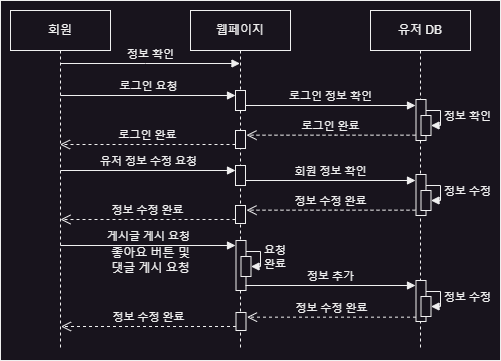

The diagram above was exported from draw.io. Its source (the exported page's mxGraphModel, read from the mxfile embedded in the PNG):
<mxGraphModel dx="546" dy="847" grid="1" gridSize="10" guides="1" tooltips="1" connect="1" arrows="1" fold="1" page="1" pageScale="1" pageWidth="850" pageHeight="1100" math="0" shadow="0">
  <root>
    <mxCell id="0" />
    <mxCell id="1" parent="0" />
    <mxCell id="AcuhoFTcaqVoCjeBxHMY-1" value="" style="rounded=0;whiteSpace=wrap;html=1;" vertex="1" parent="1">
      <mxGeometry x="40" y="40" width="500" height="360" as="geometry" />
    </mxCell>
    <mxCell id="AcuhoFTcaqVoCjeBxHMY-2" value="회원" style="shape=umlLifeline;perimeter=lifelinePerimeter;whiteSpace=wrap;html=1;container=0;dropTarget=0;collapsible=0;recursiveResize=0;outlineConnect=0;portConstraint=eastwest;newEdgeStyle={&quot;edgeStyle&quot;:&quot;elbowEdgeStyle&quot;,&quot;elbow&quot;:&quot;vertical&quot;,&quot;curved&quot;:0,&quot;rounded&quot;:0};movable=1;resizable=1;rotatable=1;deletable=1;editable=1;locked=0;connectable=1;" vertex="1" parent="1">
      <mxGeometry x="50" y="50" width="100" height="340" as="geometry" />
    </mxCell>
    <mxCell id="AcuhoFTcaqVoCjeBxHMY-3" value="웹페이지" style="shape=umlLifeline;perimeter=lifelinePerimeter;whiteSpace=wrap;html=1;container=0;dropTarget=0;collapsible=0;recursiveResize=0;outlineConnect=0;portConstraint=eastwest;newEdgeStyle={&quot;edgeStyle&quot;:&quot;elbowEdgeStyle&quot;,&quot;elbow&quot;:&quot;vertical&quot;,&quot;curved&quot;:0,&quot;rounded&quot;:0};movable=1;resizable=1;rotatable=1;deletable=1;editable=1;locked=0;connectable=1;" vertex="1" parent="1">
      <mxGeometry x="230" y="50" width="100" height="340" as="geometry" />
    </mxCell>
    <mxCell id="AcuhoFTcaqVoCjeBxHMY-4" value="" style="html=1;points=[];perimeter=orthogonalPerimeter;outlineConnect=0;targetShapes=umlLifeline;portConstraint=eastwest;newEdgeStyle={&quot;edgeStyle&quot;:&quot;elbowEdgeStyle&quot;,&quot;elbow&quot;:&quot;vertical&quot;,&quot;curved&quot;:0,&quot;rounded&quot;:0};" vertex="1" parent="AcuhoFTcaqVoCjeBxHMY-3">
      <mxGeometry x="45" y="80" width="10" height="20" as="geometry" />
    </mxCell>
    <mxCell id="AcuhoFTcaqVoCjeBxHMY-5" value="" style="html=1;points=[];perimeter=orthogonalPerimeter;outlineConnect=0;targetShapes=umlLifeline;portConstraint=eastwest;newEdgeStyle={&quot;edgeStyle&quot;:&quot;elbowEdgeStyle&quot;,&quot;elbow&quot;:&quot;vertical&quot;,&quot;curved&quot;:0,&quot;rounded&quot;:0};" vertex="1" parent="AcuhoFTcaqVoCjeBxHMY-3">
      <mxGeometry x="45.5" y="230" width="10" height="50" as="geometry" />
    </mxCell>
    <mxCell id="AcuhoFTcaqVoCjeBxHMY-6" value="" style="html=1;points=[[0,0,0,0,5],[0,1,0,0,-5],[1,0,0,0,5],[1,1,0,0,-5]];perimeter=orthogonalPerimeter;outlineConnect=0;targetShapes=umlLifeline;portConstraint=eastwest;newEdgeStyle={&quot;curved&quot;:0,&quot;rounded&quot;:0};" vertex="1" parent="AcuhoFTcaqVoCjeBxHMY-3">
      <mxGeometry x="50.5" y="246" width="10" height="20" as="geometry" />
    </mxCell>
    <mxCell id="AcuhoFTcaqVoCjeBxHMY-7" value="요청&lt;br&gt;완료" style="html=1;align=left;spacingLeft=2;endArrow=block;rounded=0;edgeStyle=orthogonalEdgeStyle;curved=0;rounded=0;" edge="1" parent="AcuhoFTcaqVoCjeBxHMY-3" source="AcuhoFTcaqVoCjeBxHMY-5" target="AcuhoFTcaqVoCjeBxHMY-6">
      <mxGeometry relative="1" as="geometry">
        <mxPoint x="55" y="245" as="sourcePoint" />
        <Array as="points">
          <mxPoint x="70" y="241" />
          <mxPoint x="70" y="256" />
        </Array>
      </mxGeometry>
    </mxCell>
    <mxCell id="AcuhoFTcaqVoCjeBxHMY-8" value="정보 확인" style="html=1;verticalAlign=bottom;endArrow=block;edgeStyle=elbowEdgeStyle;elbow=vertical;curved=0;rounded=0;" edge="1" parent="1">
      <mxGeometry relative="1" as="geometry">
        <mxPoint x="100" y="103" as="sourcePoint" />
        <Array as="points">
          <mxPoint x="185" y="103" />
        </Array>
        <mxPoint x="279.5" y="103" as="targetPoint" />
        <mxPoint as="offset" />
      </mxGeometry>
    </mxCell>
    <mxCell id="AcuhoFTcaqVoCjeBxHMY-9" value="로그인 완료" style="html=1;verticalAlign=bottom;endArrow=open;dashed=1;endSize=8;edgeStyle=elbowEdgeStyle;elbow=vertical;curved=0;rounded=0;" edge="1" parent="1" target="AcuhoFTcaqVoCjeBxHMY-2">
      <mxGeometry relative="1" as="geometry">
        <mxPoint x="100.5" y="259" as="targetPoint" />
        <Array as="points">
          <mxPoint x="250" y="184" />
        </Array>
        <mxPoint x="275" y="183.9999999999999" as="sourcePoint" />
      </mxGeometry>
    </mxCell>
    <mxCell id="AcuhoFTcaqVoCjeBxHMY-10" value="로그인 요청" style="html=1;verticalAlign=bottom;endArrow=block;edgeStyle=elbowEdgeStyle;elbow=vertical;curved=0;rounded=0;entryX=0.5;entryY=0.056;entryDx=0;entryDy=0;entryPerimeter=0;" edge="1" parent="1">
      <mxGeometry relative="1" as="geometry">
        <mxPoint x="100" y="135" as="sourcePoint" />
        <Array as="points">
          <mxPoint x="180" y="135" />
        </Array>
        <mxPoint x="275" y="135.07999999999993" as="targetPoint" />
        <mxPoint as="offset" />
      </mxGeometry>
    </mxCell>
    <mxCell id="AcuhoFTcaqVoCjeBxHMY-11" value="유저 DB" style="shape=umlLifeline;perimeter=lifelinePerimeter;whiteSpace=wrap;html=1;container=0;dropTarget=0;collapsible=0;recursiveResize=0;outlineConnect=0;portConstraint=eastwest;newEdgeStyle={&quot;edgeStyle&quot;:&quot;elbowEdgeStyle&quot;,&quot;elbow&quot;:&quot;vertical&quot;,&quot;curved&quot;:0,&quot;rounded&quot;:0};movable=1;resizable=1;rotatable=1;deletable=1;editable=1;locked=0;connectable=1;" vertex="1" parent="1">
      <mxGeometry x="410" y="50" width="100" height="340" as="geometry" />
    </mxCell>
    <mxCell id="AcuhoFTcaqVoCjeBxHMY-12" value="" style="html=1;points=[];perimeter=orthogonalPerimeter;outlineConnect=0;targetShapes=umlLifeline;portConstraint=eastwest;newEdgeStyle={&quot;edgeStyle&quot;:&quot;elbowEdgeStyle&quot;,&quot;elbow&quot;:&quot;vertical&quot;,&quot;curved&quot;:0,&quot;rounded&quot;:0};" vertex="1" parent="AcuhoFTcaqVoCjeBxHMY-11">
      <mxGeometry x="45.5" y="89" width="10" height="41" as="geometry" />
    </mxCell>
    <mxCell id="AcuhoFTcaqVoCjeBxHMY-13" value="" style="html=1;points=[[0,0,0,0,5],[0,1,0,0,-5],[1,0,0,0,5],[1,1,0,0,-5]];perimeter=orthogonalPerimeter;outlineConnect=0;targetShapes=umlLifeline;portConstraint=eastwest;newEdgeStyle={&quot;curved&quot;:0,&quot;rounded&quot;:0};" vertex="1" parent="AcuhoFTcaqVoCjeBxHMY-11">
      <mxGeometry x="50.5" y="105" width="10" height="20" as="geometry" />
    </mxCell>
    <mxCell id="AcuhoFTcaqVoCjeBxHMY-14" value="정보 확인" style="html=1;align=left;spacingLeft=2;endArrow=block;rounded=0;edgeStyle=orthogonalEdgeStyle;curved=0;rounded=0;" edge="1" parent="AcuhoFTcaqVoCjeBxHMY-11" source="AcuhoFTcaqVoCjeBxHMY-12" target="AcuhoFTcaqVoCjeBxHMY-13">
      <mxGeometry relative="1" as="geometry">
        <mxPoint x="55" y="104" as="sourcePoint" />
        <Array as="points">
          <mxPoint x="70" y="100" />
          <mxPoint x="70" y="115" />
        </Array>
      </mxGeometry>
    </mxCell>
    <mxCell id="AcuhoFTcaqVoCjeBxHMY-15" value="로그인 정보 확인" style="html=1;verticalAlign=bottom;endArrow=block;edgeStyle=elbowEdgeStyle;elbow=vertical;curved=0;rounded=0;" edge="1" parent="1">
      <mxGeometry relative="1" as="geometry">
        <mxPoint x="285" y="144.9999999999999" as="sourcePoint" />
        <Array as="points">
          <mxPoint x="370" y="145" />
        </Array>
        <mxPoint x="455" y="145" as="targetPoint" />
        <mxPoint as="offset" />
      </mxGeometry>
    </mxCell>
    <mxCell id="AcuhoFTcaqVoCjeBxHMY-16" value="로그인 완료" style="html=1;verticalAlign=bottom;endArrow=open;dashed=1;endSize=8;edgeStyle=elbowEdgeStyle;elbow=vertical;curved=0;rounded=0;" edge="1" parent="1">
      <mxGeometry relative="1" as="geometry">
        <mxPoint x="286" y="174.65999999999997" as="targetPoint" />
        <Array as="points">
          <mxPoint x="375" y="174.65999999999997" />
        </Array>
        <mxPoint x="455" y="174.65999999999997" as="sourcePoint" />
      </mxGeometry>
    </mxCell>
    <mxCell id="AcuhoFTcaqVoCjeBxHMY-17" value="" style="html=1;points=[];perimeter=orthogonalPerimeter;outlineConnect=0;targetShapes=umlLifeline;portConstraint=eastwest;newEdgeStyle={&quot;edgeStyle&quot;:&quot;elbowEdgeStyle&quot;,&quot;elbow&quot;:&quot;vertical&quot;,&quot;curved&quot;:0,&quot;rounded&quot;:0};" vertex="1" parent="1">
      <mxGeometry x="275" y="170" width="10" height="18" as="geometry" />
    </mxCell>
    <mxCell id="AcuhoFTcaqVoCjeBxHMY-18" value="정보 수정 완료" style="html=1;verticalAlign=bottom;endArrow=open;dashed=1;endSize=8;edgeStyle=elbowEdgeStyle;elbow=vertical;curved=0;rounded=0;" edge="1" parent="1">
      <mxGeometry relative="1" as="geometry">
        <mxPoint x="100" y="259" as="targetPoint" />
        <Array as="points">
          <mxPoint x="250" y="259" />
        </Array>
        <mxPoint x="275" y="258.9999999999999" as="sourcePoint" />
      </mxGeometry>
    </mxCell>
    <mxCell id="AcuhoFTcaqVoCjeBxHMY-19" value="유저 정보 수정 요청" style="html=1;verticalAlign=bottom;endArrow=block;edgeStyle=elbowEdgeStyle;elbow=vertical;curved=0;rounded=0;entryX=0.5;entryY=0.056;entryDx=0;entryDy=0;entryPerimeter=0;" edge="1" parent="1">
      <mxGeometry relative="1" as="geometry">
        <mxPoint x="100" y="210" as="sourcePoint" />
        <Array as="points">
          <mxPoint x="180" y="210" />
        </Array>
        <mxPoint x="275" y="210.07999999999993" as="targetPoint" />
        <mxPoint as="offset" />
      </mxGeometry>
    </mxCell>
    <mxCell id="AcuhoFTcaqVoCjeBxHMY-20" value="" style="html=1;points=[];perimeter=orthogonalPerimeter;outlineConnect=0;targetShapes=umlLifeline;portConstraint=eastwest;newEdgeStyle={&quot;edgeStyle&quot;:&quot;elbowEdgeStyle&quot;,&quot;elbow&quot;:&quot;vertical&quot;,&quot;curved&quot;:0,&quot;rounded&quot;:0};" vertex="1" parent="1">
      <mxGeometry x="455.5" y="214" width="10" height="41" as="geometry" />
    </mxCell>
    <mxCell id="AcuhoFTcaqVoCjeBxHMY-21" value="" style="html=1;points=[[0,0,0,0,5],[0,1,0,0,-5],[1,0,0,0,5],[1,1,0,0,-5]];perimeter=orthogonalPerimeter;outlineConnect=0;targetShapes=umlLifeline;portConstraint=eastwest;newEdgeStyle={&quot;curved&quot;:0,&quot;rounded&quot;:0};" vertex="1" parent="1">
      <mxGeometry x="460.5" y="230" width="10" height="20" as="geometry" />
    </mxCell>
    <mxCell id="AcuhoFTcaqVoCjeBxHMY-22" value="정보 수정" style="html=1;align=left;spacingLeft=2;endArrow=block;rounded=0;edgeStyle=orthogonalEdgeStyle;curved=0;rounded=0;" edge="1" parent="1" source="AcuhoFTcaqVoCjeBxHMY-20" target="AcuhoFTcaqVoCjeBxHMY-21">
      <mxGeometry relative="1" as="geometry">
        <mxPoint x="465" y="229" as="sourcePoint" />
        <Array as="points">
          <mxPoint x="480" y="225" />
          <mxPoint x="480" y="240" />
        </Array>
      </mxGeometry>
    </mxCell>
    <mxCell id="AcuhoFTcaqVoCjeBxHMY-23" value="회원 정보 확인" style="html=1;verticalAlign=bottom;endArrow=block;edgeStyle=elbowEdgeStyle;elbow=vertical;curved=0;rounded=0;" edge="1" parent="1">
      <mxGeometry relative="1" as="geometry">
        <mxPoint x="285" y="219.9999999999999" as="sourcePoint" />
        <Array as="points">
          <mxPoint x="370" y="220" />
        </Array>
        <mxPoint x="455" y="220" as="targetPoint" />
        <mxPoint as="offset" />
      </mxGeometry>
    </mxCell>
    <mxCell id="AcuhoFTcaqVoCjeBxHMY-24" value="정보 수정 완료" style="html=1;verticalAlign=bottom;endArrow=open;dashed=1;endSize=8;edgeStyle=elbowEdgeStyle;elbow=vertical;curved=0;rounded=0;" edge="1" parent="1">
      <mxGeometry relative="1" as="geometry">
        <mxPoint x="286" y="249.65999999999997" as="targetPoint" />
        <Array as="points">
          <mxPoint x="375" y="249.65999999999997" />
        </Array>
        <mxPoint x="455" y="249.65999999999997" as="sourcePoint" />
      </mxGeometry>
    </mxCell>
    <mxCell id="AcuhoFTcaqVoCjeBxHMY-25" value="" style="html=1;points=[];perimeter=orthogonalPerimeter;outlineConnect=0;targetShapes=umlLifeline;portConstraint=eastwest;newEdgeStyle={&quot;edgeStyle&quot;:&quot;elbowEdgeStyle&quot;,&quot;elbow&quot;:&quot;vertical&quot;,&quot;curved&quot;:0,&quot;rounded&quot;:0};" vertex="1" parent="1">
      <mxGeometry x="275" y="245" width="10" height="18" as="geometry" />
    </mxCell>
    <mxCell id="AcuhoFTcaqVoCjeBxHMY-26" value="" style="html=1;points=[];perimeter=orthogonalPerimeter;outlineConnect=0;targetShapes=umlLifeline;portConstraint=eastwest;newEdgeStyle={&quot;edgeStyle&quot;:&quot;elbowEdgeStyle&quot;,&quot;elbow&quot;:&quot;vertical&quot;,&quot;curved&quot;:0,&quot;rounded&quot;:0};" vertex="1" parent="1">
      <mxGeometry x="275" y="205" width="10" height="20" as="geometry" />
    </mxCell>
    <mxCell id="AcuhoFTcaqVoCjeBxHMY-27" value="정보 수정 완료" style="html=1;verticalAlign=bottom;endArrow=open;dashed=1;endSize=8;edgeStyle=elbowEdgeStyle;elbow=vertical;curved=0;rounded=0;" edge="1" parent="1">
      <mxGeometry relative="1" as="geometry">
        <mxPoint x="100.5" y="366" as="targetPoint" />
        <Array as="points">
          <mxPoint x="250.5" y="366" />
        </Array>
        <mxPoint x="275.5" y="365.9999999999999" as="sourcePoint" />
      </mxGeometry>
    </mxCell>
    <mxCell id="AcuhoFTcaqVoCjeBxHMY-28" value="게시글 게시 요청" style="html=1;verticalAlign=bottom;endArrow=block;edgeStyle=elbowEdgeStyle;elbow=vertical;curved=0;rounded=0;entryX=0.5;entryY=0.056;entryDx=0;entryDy=0;entryPerimeter=0;" edge="1" parent="1">
      <mxGeometry relative="1" as="geometry">
        <mxPoint x="100" y="285" as="sourcePoint" />
        <Array as="points">
          <mxPoint x="180" y="285" />
        </Array>
        <mxPoint x="275" y="285.0799999999999" as="targetPoint" />
        <mxPoint as="offset" />
      </mxGeometry>
    </mxCell>
    <mxCell id="AcuhoFTcaqVoCjeBxHMY-29" value="" style="html=1;points=[];perimeter=orthogonalPerimeter;outlineConnect=0;targetShapes=umlLifeline;portConstraint=eastwest;newEdgeStyle={&quot;edgeStyle&quot;:&quot;elbowEdgeStyle&quot;,&quot;elbow&quot;:&quot;vertical&quot;,&quot;curved&quot;:0,&quot;rounded&quot;:0};" vertex="1" parent="1">
      <mxGeometry x="455.5" y="320" width="10" height="41" as="geometry" />
    </mxCell>
    <mxCell id="AcuhoFTcaqVoCjeBxHMY-30" value="" style="html=1;points=[[0,0,0,0,5],[0,1,0,0,-5],[1,0,0,0,5],[1,1,0,0,-5]];perimeter=orthogonalPerimeter;outlineConnect=0;targetShapes=umlLifeline;portConstraint=eastwest;newEdgeStyle={&quot;curved&quot;:0,&quot;rounded&quot;:0};" vertex="1" parent="1">
      <mxGeometry x="460.5" y="336" width="10" height="20" as="geometry" />
    </mxCell>
    <mxCell id="AcuhoFTcaqVoCjeBxHMY-31" value="정보 수정" style="html=1;align=left;spacingLeft=2;endArrow=block;rounded=0;edgeStyle=orthogonalEdgeStyle;curved=0;rounded=0;" edge="1" parent="1" source="AcuhoFTcaqVoCjeBxHMY-29" target="AcuhoFTcaqVoCjeBxHMY-30">
      <mxGeometry relative="1" as="geometry">
        <mxPoint x="465" y="335" as="sourcePoint" />
        <Array as="points">
          <mxPoint x="480" y="331" />
          <mxPoint x="480" y="346" />
        </Array>
      </mxGeometry>
    </mxCell>
    <mxCell id="AcuhoFTcaqVoCjeBxHMY-32" value="정보 추가" style="html=1;verticalAlign=bottom;endArrow=block;edgeStyle=elbowEdgeStyle;elbow=vertical;curved=0;rounded=0;" edge="1" parent="1">
      <mxGeometry relative="1" as="geometry">
        <mxPoint x="285" y="324.9999999999999" as="sourcePoint" />
        <Array as="points">
          <mxPoint x="370" y="325" />
        </Array>
        <mxPoint x="455" y="325" as="targetPoint" />
        <mxPoint as="offset" />
      </mxGeometry>
    </mxCell>
    <mxCell id="AcuhoFTcaqVoCjeBxHMY-33" value="정보 수정 완료" style="html=1;verticalAlign=bottom;endArrow=open;dashed=1;endSize=8;edgeStyle=elbowEdgeStyle;elbow=vertical;curved=0;rounded=0;" edge="1" parent="1">
      <mxGeometry relative="1" as="geometry">
        <mxPoint x="286.5" y="356.65999999999997" as="targetPoint" />
        <Array as="points">
          <mxPoint x="375.5" y="356.65999999999997" />
        </Array>
        <mxPoint x="455.5" y="356.65999999999997" as="sourcePoint" />
      </mxGeometry>
    </mxCell>
    <mxCell id="AcuhoFTcaqVoCjeBxHMY-34" value="" style="html=1;points=[];perimeter=orthogonalPerimeter;outlineConnect=0;targetShapes=umlLifeline;portConstraint=eastwest;newEdgeStyle={&quot;edgeStyle&quot;:&quot;elbowEdgeStyle&quot;,&quot;elbow&quot;:&quot;vertical&quot;,&quot;curved&quot;:0,&quot;rounded&quot;:0};" vertex="1" parent="1">
      <mxGeometry x="275.5" y="352" width="10" height="18" as="geometry" />
    </mxCell>
    <mxCell id="AcuhoFTcaqVoCjeBxHMY-35" value="좋아요 버튼 및&lt;br&gt;댓글 게시 요청" style="text;html=1;align=center;verticalAlign=middle;resizable=0;points=[];autosize=1;strokeColor=none;fillColor=none;" vertex="1" parent="1">
      <mxGeometry x="140" y="280" width="100" height="40" as="geometry" />
    </mxCell>
  </root>
</mxGraphModel>